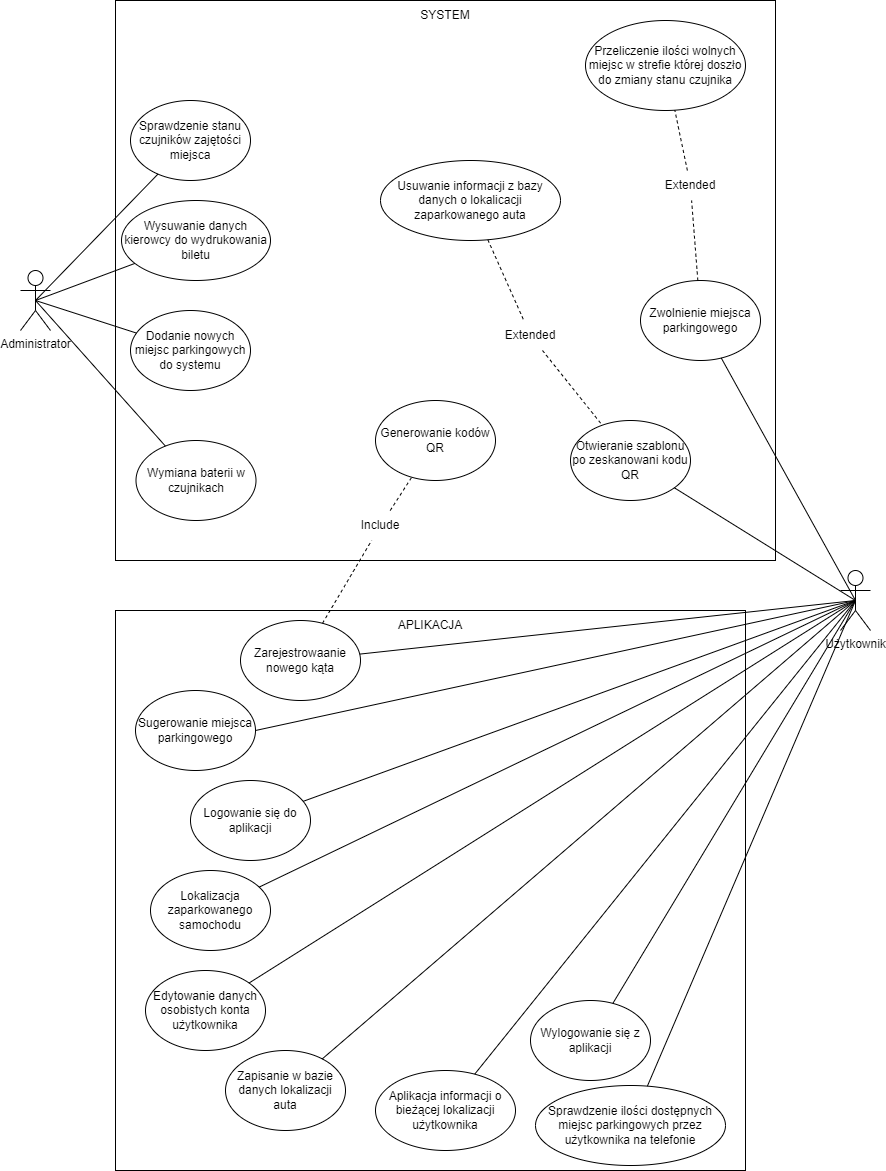

The diagram above was exported from draw.io. Its source (the exported page's mxGraphModel, read from the mxfile embedded in the PNG):
<mxGraphModel dx="1874" dy="796" grid="1" gridSize="10" guides="1" tooltips="1" connect="1" arrows="1" fold="1" page="1" pageScale="1" pageWidth="827" pageHeight="1169" math="0" shadow="0">
  <root>
    <mxCell id="0" />
    <mxCell id="1" parent="0" />
    <mxCell id="B3nV3Pz1na5CanmUgDap-12" value="" style="rounded=0;whiteSpace=wrap;html=1;" parent="1" vertex="1">
      <mxGeometry x="125" y="640" width="630" height="560" as="geometry" />
    </mxCell>
    <mxCell id="B3nV3Pz1na5CanmUgDap-11" value="" style="rounded=0;whiteSpace=wrap;html=1;" parent="1" vertex="1">
      <mxGeometry x="125" y="30" width="660" height="560" as="geometry" />
    </mxCell>
    <mxCell id="BJn1kwkO8ZuqKsnEgaYp-6" value="Użytkownik" style="shape=umlActor;verticalLabelPosition=bottom;verticalAlign=top;html=1;outlineConnect=0;" parent="1" vertex="1">
      <mxGeometry x="850" y="600" width="30" height="60" as="geometry" />
    </mxCell>
    <mxCell id="BJn1kwkO8ZuqKsnEgaYp-7" value="Administrator" style="shape=umlActor;verticalLabelPosition=bottom;verticalAlign=top;html=1;outlineConnect=0;" parent="1" vertex="1">
      <mxGeometry x="30" y="300" width="30" height="60" as="geometry" />
    </mxCell>
    <mxCell id="B3nV3Pz1na5CanmUgDap-17" value="SYSTEM" style="text;html=1;strokeColor=none;fillColor=none;align=center;verticalAlign=middle;whiteSpace=wrap;rounded=0;" parent="1" vertex="1">
      <mxGeometry x="425" y="30" width="60" height="30" as="geometry" />
    </mxCell>
    <mxCell id="B3nV3Pz1na5CanmUgDap-18" value="APLIKACJA" style="text;html=1;strokeColor=none;fillColor=none;align=center;verticalAlign=middle;whiteSpace=wrap;rounded=0;" parent="1" vertex="1">
      <mxGeometry x="410" y="640" width="60" height="30" as="geometry" />
    </mxCell>
    <mxCell id="B3nV3Pz1na5CanmUgDap-27" value="Sugerowanie miejsca parkingowego" style="ellipse;whiteSpace=wrap;html=1;" parent="1" vertex="1">
      <mxGeometry x="145" y="720" width="120" height="80" as="geometry" />
    </mxCell>
    <mxCell id="B3nV3Pz1na5CanmUgDap-28" value="" style="endArrow=none;html=1;rounded=0;entryX=1;entryY=0.5;entryDx=0;entryDy=0;exitX=0.5;exitY=0.5;exitDx=0;exitDy=0;exitPerimeter=0;" parent="1" source="BJn1kwkO8ZuqKsnEgaYp-6" target="B3nV3Pz1na5CanmUgDap-27" edge="1">
      <mxGeometry width="50" height="50" relative="1" as="geometry">
        <mxPoint x="-505" y="930" as="sourcePoint" />
        <mxPoint x="-455" y="880" as="targetPoint" />
      </mxGeometry>
    </mxCell>
    <mxCell id="B3nV3Pz1na5CanmUgDap-30" value="Zwolnienie miejsca parkingowego" style="ellipse;whiteSpace=wrap;html=1;" parent="1" vertex="1">
      <mxGeometry x="650" y="310" width="120" height="80" as="geometry" />
    </mxCell>
    <mxCell id="B3nV3Pz1na5CanmUgDap-31" value="" style="endArrow=none;html=1;rounded=0;entryX=0.5;entryY=0.5;entryDx=0;entryDy=0;entryPerimeter=0;" parent="1" source="B3nV3Pz1na5CanmUgDap-30" target="BJn1kwkO8ZuqKsnEgaYp-6" edge="1">
      <mxGeometry width="50" height="50" relative="1" as="geometry">
        <mxPoint x="220" y="370" as="sourcePoint" />
        <mxPoint x="270" y="320" as="targetPoint" />
      </mxGeometry>
    </mxCell>
    <mxCell id="B3nV3Pz1na5CanmUgDap-32" value="Lokalizacja zaparkowanego samochodu" style="ellipse;whiteSpace=wrap;html=1;" parent="1" vertex="1">
      <mxGeometry x="160" y="900" width="120" height="80" as="geometry" />
    </mxCell>
    <mxCell id="B3nV3Pz1na5CanmUgDap-33" value="" style="endArrow=none;html=1;rounded=0;entryX=0.5;entryY=0.5;entryDx=0;entryDy=0;entryPerimeter=0;" parent="1" source="B3nV3Pz1na5CanmUgDap-32" target="BJn1kwkO8ZuqKsnEgaYp-6" edge="1">
      <mxGeometry width="50" height="50" relative="1" as="geometry">
        <mxPoint x="-755" y="990" as="sourcePoint" />
        <mxPoint x="-615" y="900" as="targetPoint" />
      </mxGeometry>
    </mxCell>
    <mxCell id="B3nV3Pz1na5CanmUgDap-36" value="Wymiana baterii w czujnikach" style="ellipse;whiteSpace=wrap;html=1;" parent="1" vertex="1">
      <mxGeometry x="145.5" y="470" width="120" height="80" as="geometry" />
    </mxCell>
    <mxCell id="B3nV3Pz1na5CanmUgDap-37" value="" style="endArrow=none;html=1;rounded=0;entryX=0.5;entryY=0.5;entryDx=0;entryDy=0;entryPerimeter=0;" parent="1" source="B3nV3Pz1na5CanmUgDap-36" target="BJn1kwkO8ZuqKsnEgaYp-7" edge="1">
      <mxGeometry width="50" height="50" relative="1" as="geometry">
        <mxPoint x="670" y="710" as="sourcePoint" />
        <mxPoint x="720" y="660" as="targetPoint" />
      </mxGeometry>
    </mxCell>
    <mxCell id="B3nV3Pz1na5CanmUgDap-38" value="Dodanie nowych miejsc parkingowych do systemu" style="ellipse;whiteSpace=wrap;html=1;" parent="1" vertex="1">
      <mxGeometry x="140" y="340" width="120" height="80" as="geometry" />
    </mxCell>
    <mxCell id="B3nV3Pz1na5CanmUgDap-39" value="" style="endArrow=none;html=1;rounded=0;exitX=0.5;exitY=0.5;exitDx=0;exitDy=0;exitPerimeter=0;" parent="1" source="BJn1kwkO8ZuqKsnEgaYp-7" target="B3nV3Pz1na5CanmUgDap-38" edge="1">
      <mxGeometry width="50" height="50" relative="1" as="geometry">
        <mxPoint x="990" y="700" as="sourcePoint" />
        <mxPoint x="1040" y="650" as="targetPoint" />
      </mxGeometry>
    </mxCell>
    <mxCell id="B3nV3Pz1na5CanmUgDap-40" value="Generowanie kodów QR" style="ellipse;whiteSpace=wrap;html=1;" parent="1" vertex="1">
      <mxGeometry x="385" y="430" width="120" height="80" as="geometry" />
    </mxCell>
    <mxCell id="B3nV3Pz1na5CanmUgDap-42" value="Logowanie się do aplikacji" style="ellipse;whiteSpace=wrap;html=1;" parent="1" vertex="1">
      <mxGeometry x="200" y="810" width="120" height="80" as="geometry" />
    </mxCell>
    <mxCell id="B3nV3Pz1na5CanmUgDap-44" value="" style="endArrow=none;html=1;rounded=0;entryX=0.5;entryY=0.5;entryDx=0;entryDy=0;entryPerimeter=0;" parent="1" source="B3nV3Pz1na5CanmUgDap-42" target="BJn1kwkO8ZuqKsnEgaYp-6" edge="1">
      <mxGeometry width="50" height="50" relative="1" as="geometry">
        <mxPoint x="-155" y="1270" as="sourcePoint" />
        <mxPoint x="-575" y="1040" as="targetPoint" />
      </mxGeometry>
    </mxCell>
    <mxCell id="B3nV3Pz1na5CanmUgDap-45" value="Edytowanie danych osobistych konta użytkownika" style="ellipse;whiteSpace=wrap;html=1;" parent="1" vertex="1">
      <mxGeometry x="155" y="1000" width="120" height="80" as="geometry" />
    </mxCell>
    <mxCell id="B3nV3Pz1na5CanmUgDap-46" value="Zarejestrowaanie nowego kąta" style="ellipse;whiteSpace=wrap;html=1;" parent="1" vertex="1">
      <mxGeometry x="250" y="650" width="120" height="80" as="geometry" />
    </mxCell>
    <mxCell id="B3nV3Pz1na5CanmUgDap-47" value="Wylogowanie się z aplikacji" style="ellipse;whiteSpace=wrap;html=1;" parent="1" vertex="1">
      <mxGeometry x="540" y="1030" width="120" height="80" as="geometry" />
    </mxCell>
    <mxCell id="B3nV3Pz1na5CanmUgDap-48" value="" style="endArrow=none;html=1;rounded=0;exitX=0.5;exitY=0.5;exitDx=0;exitDy=0;exitPerimeter=0;startArrow=none;" parent="1" source="BJn1kwkO8ZuqKsnEgaYp-6" target="B3nV3Pz1na5CanmUgDap-47" edge="1">
      <mxGeometry width="50" height="50" relative="1" as="geometry">
        <mxPoint x="-475" y="1300" as="sourcePoint" />
        <mxPoint x="-425" y="1250" as="targetPoint" />
      </mxGeometry>
    </mxCell>
    <mxCell id="B3nV3Pz1na5CanmUgDap-49" value="" style="endArrow=none;html=1;rounded=0;exitX=0.5;exitY=0.5;exitDx=0;exitDy=0;exitPerimeter=0;" parent="1" source="BJn1kwkO8ZuqKsnEgaYp-6" target="B3nV3Pz1na5CanmUgDap-46" edge="1">
      <mxGeometry width="50" height="50" relative="1" as="geometry">
        <mxPoint x="-415" y="1280" as="sourcePoint" />
        <mxPoint x="-365" y="1230" as="targetPoint" />
      </mxGeometry>
    </mxCell>
    <mxCell id="B3nV3Pz1na5CanmUgDap-51" value="" style="endArrow=none;html=1;rounded=0;exitX=0.5;exitY=0.5;exitDx=0;exitDy=0;exitPerimeter=0;" parent="1" source="BJn1kwkO8ZuqKsnEgaYp-6" target="B3nV3Pz1na5CanmUgDap-45" edge="1">
      <mxGeometry width="50" height="50" relative="1" as="geometry">
        <mxPoint x="-165" y="1290" as="sourcePoint" />
        <mxPoint x="-115" y="1240" as="targetPoint" />
      </mxGeometry>
    </mxCell>
    <mxCell id="B3nV3Pz1na5CanmUgDap-52" value="Otwieranie szablonu po zeskanowani kodu QR" style="ellipse;whiteSpace=wrap;html=1;" parent="1" vertex="1">
      <mxGeometry x="580" y="450" width="120" height="80" as="geometry" />
    </mxCell>
    <mxCell id="B3nV3Pz1na5CanmUgDap-53" value="" style="endArrow=none;html=1;rounded=0;exitX=0.5;exitY=0.5;exitDx=0;exitDy=0;exitPerimeter=0;" parent="1" source="BJn1kwkO8ZuqKsnEgaYp-6" target="B3nV3Pz1na5CanmUgDap-52" edge="1">
      <mxGeometry width="50" height="50" relative="1" as="geometry">
        <mxPoint x="80" y="290" as="sourcePoint" />
        <mxPoint x="810" y="200" as="targetPoint" />
      </mxGeometry>
    </mxCell>
    <mxCell id="B3nV3Pz1na5CanmUgDap-58" value="Przeliczenie ilości wolnych miejsc w strefie której doszło do zmiany stanu czujnika" style="ellipse;whiteSpace=wrap;html=1;" parent="1" vertex="1">
      <mxGeometry x="595" y="50" width="160" height="90" as="geometry" />
    </mxCell>
    <mxCell id="B3nV3Pz1na5CanmUgDap-61" value="" style="endArrow=none;dashed=1;html=1;rounded=0;startArrow=none;" parent="1" source="B3nV3Pz1na5CanmUgDap-60" target="B3nV3Pz1na5CanmUgDap-58" edge="1">
      <mxGeometry width="50" height="50" relative="1" as="geometry">
        <mxPoint x="40" y="210" as="sourcePoint" />
        <mxPoint x="90" y="160" as="targetPoint" />
        <Array as="points" />
      </mxGeometry>
    </mxCell>
    <mxCell id="B3nV3Pz1na5CanmUgDap-63" value="" style="endArrow=none;dashed=1;html=1;rounded=0;" parent="1" source="B3nV3Pz1na5CanmUgDap-30" target="B3nV3Pz1na5CanmUgDap-60" edge="1">
      <mxGeometry width="50" height="50" relative="1" as="geometry">
        <mxPoint x="830" y="80" as="sourcePoint" />
        <mxPoint x="370" y="230" as="targetPoint" />
        <Array as="points" />
      </mxGeometry>
    </mxCell>
    <mxCell id="B3nV3Pz1na5CanmUgDap-60" value="Extended" style="text;html=1;strokeColor=none;fillColor=none;align=center;verticalAlign=middle;whiteSpace=wrap;rounded=0;" parent="1" vertex="1">
      <mxGeometry x="670" y="200" width="60" height="30" as="geometry" />
    </mxCell>
    <mxCell id="B3nV3Pz1na5CanmUgDap-65" value="" style="endArrow=none;dashed=1;html=1;rounded=0;startArrow=none;" parent="1" source="B3nV3Pz1na5CanmUgDap-66" target="B3nV3Pz1na5CanmUgDap-40" edge="1">
      <mxGeometry width="50" height="50" relative="1" as="geometry">
        <mxPoint x="20" y="260" as="sourcePoint" />
        <mxPoint x="70" y="210" as="targetPoint" />
      </mxGeometry>
    </mxCell>
    <mxCell id="B3nV3Pz1na5CanmUgDap-66" value="Include" style="text;html=1;strokeColor=none;fillColor=none;align=center;verticalAlign=middle;whiteSpace=wrap;rounded=0;" parent="1" vertex="1">
      <mxGeometry x="355" y="540" width="70" height="30" as="geometry" />
    </mxCell>
    <mxCell id="B3nV3Pz1na5CanmUgDap-67" value="" style="endArrow=none;dashed=1;html=1;rounded=0;" parent="1" source="B3nV3Pz1na5CanmUgDap-46" target="B3nV3Pz1na5CanmUgDap-66" edge="1">
      <mxGeometry width="50" height="50" relative="1" as="geometry">
        <mxPoint x="840" y="975" as="sourcePoint" />
        <mxPoint x="240" y="1070" as="targetPoint" />
      </mxGeometry>
    </mxCell>
    <mxCell id="B3nV3Pz1na5CanmUgDap-69" value="Zapisanie w bazie danych lokalizacji auta" style="ellipse;whiteSpace=wrap;html=1;" parent="1" vertex="1">
      <mxGeometry x="235" y="1080" width="120" height="80" as="geometry" />
    </mxCell>
    <mxCell id="B3nV3Pz1na5CanmUgDap-70" value="" style="endArrow=none;html=1;rounded=0;entryX=0.5;entryY=0.5;entryDx=0;entryDy=0;entryPerimeter=0;" parent="1" source="B3nV3Pz1na5CanmUgDap-69" target="BJn1kwkO8ZuqKsnEgaYp-6" edge="1">
      <mxGeometry width="50" height="50" relative="1" as="geometry">
        <mxPoint x="-585" y="1530" as="sourcePoint" />
        <mxPoint x="-535" y="1480" as="targetPoint" />
      </mxGeometry>
    </mxCell>
    <mxCell id="B3nV3Pz1na5CanmUgDap-71" value="Aplikacja informacji o bieżącej lokalizacji użytkownika" style="ellipse;whiteSpace=wrap;html=1;" parent="1" vertex="1">
      <mxGeometry x="385" y="1100" width="140" height="80" as="geometry" />
    </mxCell>
    <mxCell id="B3nV3Pz1na5CanmUgDap-72" value="" style="endArrow=none;html=1;rounded=0;exitX=0.5;exitY=0.5;exitDx=0;exitDy=0;exitPerimeter=0;" parent="1" source="BJn1kwkO8ZuqKsnEgaYp-6" target="B3nV3Pz1na5CanmUgDap-71" edge="1">
      <mxGeometry width="50" height="50" relative="1" as="geometry">
        <mxPoint x="-475" y="1710" as="sourcePoint" />
        <mxPoint x="-425" y="1660" as="targetPoint" />
      </mxGeometry>
    </mxCell>
    <mxCell id="B3nV3Pz1na5CanmUgDap-73" value="Usuwanie informacji z bazy danych o lokalicacji zaparkowanego auta" style="ellipse;whiteSpace=wrap;html=1;" parent="1" vertex="1">
      <mxGeometry x="390" y="190" width="180" height="80" as="geometry" />
    </mxCell>
    <mxCell id="B3nV3Pz1na5CanmUgDap-76" value="" style="endArrow=none;dashed=1;html=1;rounded=0;startArrow=none;" parent="1" source="B3nV3Pz1na5CanmUgDap-77" target="B3nV3Pz1na5CanmUgDap-52" edge="1">
      <mxGeometry width="50" height="50" relative="1" as="geometry">
        <mxPoint x="110" y="990" as="sourcePoint" />
        <mxPoint x="320" y="670" as="targetPoint" />
        <Array as="points" />
      </mxGeometry>
    </mxCell>
    <mxCell id="B3nV3Pz1na5CanmUgDap-77" value="Extended" style="text;html=1;strokeColor=none;fillColor=none;align=center;verticalAlign=middle;whiteSpace=wrap;rounded=0;" parent="1" vertex="1">
      <mxGeometry x="510" y="350" width="60" height="30" as="geometry" />
    </mxCell>
    <mxCell id="B3nV3Pz1na5CanmUgDap-78" value="" style="endArrow=none;dashed=1;html=1;rounded=0;" parent="1" source="B3nV3Pz1na5CanmUgDap-73" target="B3nV3Pz1na5CanmUgDap-77" edge="1">
      <mxGeometry width="50" height="50" relative="1" as="geometry">
        <mxPoint x="1200" y="879.9999999999995" as="sourcePoint" />
        <mxPoint x="280" y="709.9999999999995" as="targetPoint" />
        <Array as="points" />
      </mxGeometry>
    </mxCell>
    <mxCell id="B3nV3Pz1na5CanmUgDap-79" value="Wysuwanie danych kierowcy do wydrukowania biletu" style="ellipse;whiteSpace=wrap;html=1;" parent="1" vertex="1">
      <mxGeometry x="131" y="230" width="149" height="80" as="geometry" />
    </mxCell>
    <mxCell id="B3nV3Pz1na5CanmUgDap-80" value="" style="endArrow=none;html=1;rounded=0;entryX=0.5;entryY=0.5;entryDx=0;entryDy=0;entryPerimeter=0;" parent="1" source="B3nV3Pz1na5CanmUgDap-79" target="BJn1kwkO8ZuqKsnEgaYp-7" edge="1">
      <mxGeometry width="50" height="50" relative="1" as="geometry">
        <mxPoint x="390" y="-310" as="sourcePoint" />
        <mxPoint x="440" y="-360" as="targetPoint" />
      </mxGeometry>
    </mxCell>
    <mxCell id="B3nV3Pz1na5CanmUgDap-81" value="Sprawdzenie ilości dostępnych miejsc parkingowych przez użytkownika na telefonie" style="ellipse;whiteSpace=wrap;html=1;" parent="1" vertex="1">
      <mxGeometry x="545" y="1115" width="190" height="80" as="geometry" />
    </mxCell>
    <mxCell id="B3nV3Pz1na5CanmUgDap-82" value="" style="endArrow=none;html=1;rounded=0;entryX=0.5;entryY=0.5;entryDx=0;entryDy=0;entryPerimeter=0;" parent="1" source="B3nV3Pz1na5CanmUgDap-81" edge="1" target="BJn1kwkO8ZuqKsnEgaYp-6">
      <mxGeometry width="50" height="50" relative="1" as="geometry">
        <mxPoint x="-535" y="1660" as="sourcePoint" />
        <mxPoint x="-630" y="1320" as="targetPoint" />
      </mxGeometry>
    </mxCell>
    <mxCell id="B3nV3Pz1na5CanmUgDap-85" value="Sprawdzenie stanu czujników zajętości miejsca" style="ellipse;whiteSpace=wrap;html=1;" parent="1" vertex="1">
      <mxGeometry x="140" y="130" width="120" height="80" as="geometry" />
    </mxCell>
    <mxCell id="B3nV3Pz1na5CanmUgDap-86" value="" style="endArrow=none;html=1;rounded=0;exitX=0.5;exitY=0.5;exitDx=0;exitDy=0;exitPerimeter=0;" parent="1" source="BJn1kwkO8ZuqKsnEgaYp-7" target="B3nV3Pz1na5CanmUgDap-85" edge="1">
      <mxGeometry width="50" height="50" relative="1" as="geometry">
        <mxPoint x="400" y="-280" as="sourcePoint" />
        <mxPoint x="450" y="-330" as="targetPoint" />
      </mxGeometry>
    </mxCell>
  </root>
</mxGraphModel>